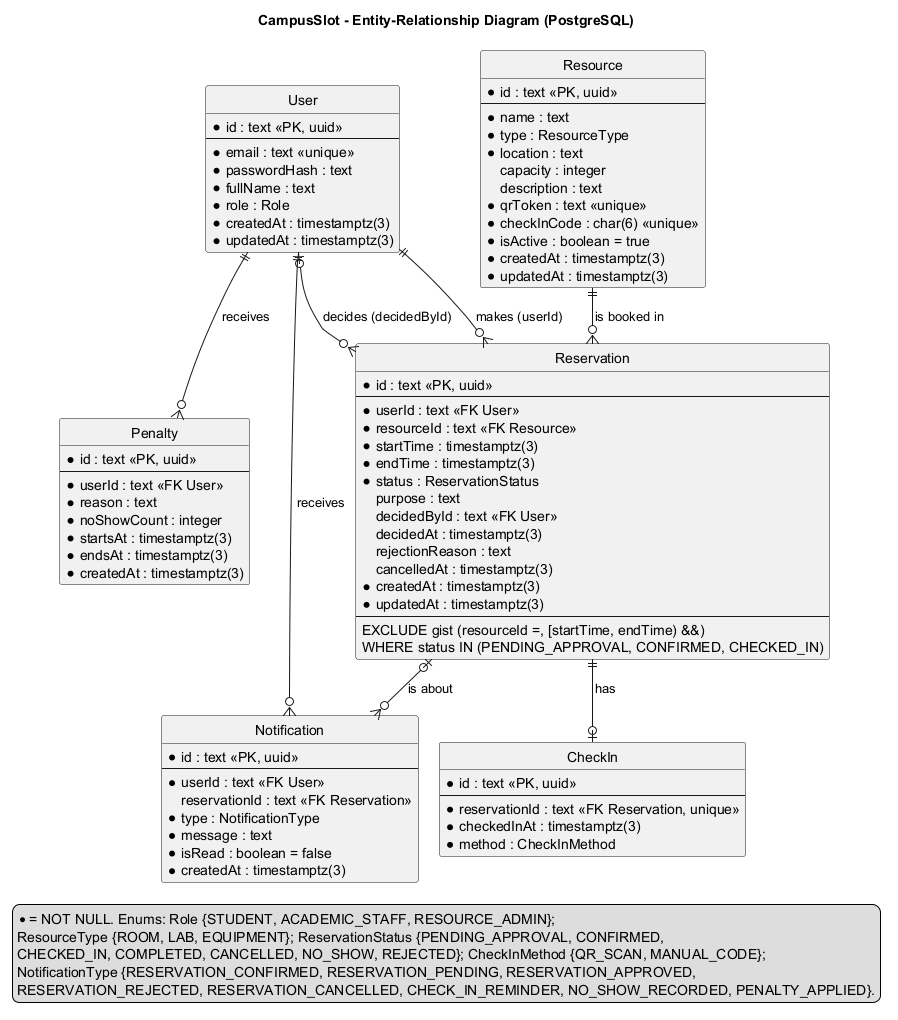

The diagram above was rendered by PlantUML. Its source (embedded in the PNG):
@startuml 5.8_erd_Erol
!pragma layout smetana
' 5.8.3 Data model - CampusSlot entity-relationship diagram (crow's foot notation)
' Owner: Erol (Backend Developer). Text: docs/report/5.8.3_data-model_Erol.md
' Source of truth: backend/prisma/schema.prisma and backend/prisma/migrations (main)
' Render: java -jar plantuml.jar -Playout=smetana -tpng <this file>
title CampusSlot - Entity-Relationship Diagram (PostgreSQL)
skinparam shadowing false
skinparam linetype ortho
hide circle

entity "User" as User {
  * id : text <<PK, uuid>>
  --
  * email : text <<unique>>
  * passwordHash : text
  * fullName : text
  * role : Role
  * createdAt : timestamptz(3)
  * updatedAt : timestamptz(3)
}

entity "Resource" as Resource {
  * id : text <<PK, uuid>>
  --
  * name : text
  * type : ResourceType
  * location : text
  capacity : integer
  description : text
  * qrToken : text <<unique>>
  * checkInCode : char(6) <<unique>>
  * isActive : boolean = true
  * createdAt : timestamptz(3)
  * updatedAt : timestamptz(3)
}

entity "Reservation" as Reservation {
  * id : text <<PK, uuid>>
  --
  * userId : text <<FK User>>
  * resourceId : text <<FK Resource>>
  * startTime : timestamptz(3)
  * endTime : timestamptz(3)
  * status : ReservationStatus
  purpose : text
  decidedById : text <<FK User>>
  decidedAt : timestamptz(3)
  rejectionReason : text
  cancelledAt : timestamptz(3)
  * createdAt : timestamptz(3)
  * updatedAt : timestamptz(3)
  --
  EXCLUDE gist (resourceId =, [startTime, endTime) &&)
  WHERE status IN (PENDING_APPROVAL, CONFIRMED, CHECKED_IN)
}

entity "CheckIn" as CheckIn {
  * id : text <<PK, uuid>>
  --
  * reservationId : text <<FK Reservation, unique>>
  * checkedInAt : timestamptz(3)
  * method : CheckInMethod
}

entity "Penalty" as Penalty {
  * id : text <<PK, uuid>>
  --
  * userId : text <<FK User>>
  * reason : text
  * noShowCount : integer
  * startsAt : timestamptz(3)
  * endsAt : timestamptz(3)
  * createdAt : timestamptz(3)
}

entity "Notification" as Notification {
  * id : text <<PK, uuid>>
  --
  * userId : text <<FK User>>
  reservationId : text <<FK Reservation>>
  * type : NotificationType
  * message : text
  * isRead : boolean = false
  * createdAt : timestamptz(3)
}

User ||--o{ Reservation : "makes (userId)"
User |o--o{ Reservation : "decides (decidedById)"
Resource ||--o{ Reservation : "is booked in"
Reservation ||--o| CheckIn : "has"
User ||--o{ Penalty : "receives"
User ||--o{ Notification : "receives"
Reservation |o--o{ Notification : "is about"

legend bottom left
  * = NOT NULL. Enums: Role {STUDENT, ACADEMIC_STAFF, RESOURCE_ADMIN};
  ResourceType {ROOM, LAB, EQUIPMENT}; ReservationStatus {PENDING_APPROVAL, CONFIRMED,
  CHECKED_IN, COMPLETED, CANCELLED, NO_SHOW, REJECTED}; CheckInMethod {QR_SCAN, MANUAL_CODE};
  NotificationType {RESERVATION_CONFIRMED, RESERVATION_PENDING, RESERVATION_APPROVED,
  RESERVATION_REJECTED, RESERVATION_CANCELLED, CHECK_IN_REMINDER, NO_SHOW_RECORDED, PENALTY_APPLIED}.
endlegend
@enduml